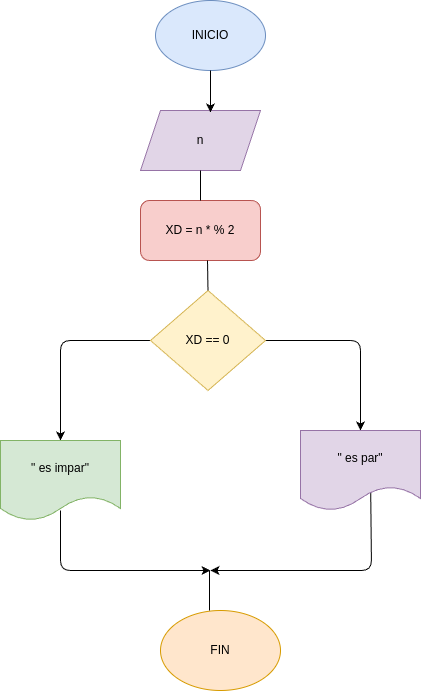

The diagram above was exported from draw.io. Its source (the exported page's mxGraphModel, read from the mxfile embedded in the PNG):
<mxGraphModel dx="557" dy="751" grid="1" gridSize="10" guides="1" tooltips="1" connect="1" arrows="1" fold="1" page="1" pageScale="1" pageWidth="850" pageHeight="1100" math="0" shadow="0">
  <root>
    <mxCell id="0" />
    <mxCell id="1" parent="0" />
    <mxCell id="2" value="INICIO" style="ellipse;whiteSpace=wrap;html=1;fillColor=#dae8fc;strokeColor=#6c8ebf;" parent="1" vertex="1">
      <mxGeometry x="175" y="30" width="110" height="70" as="geometry" />
    </mxCell>
    <mxCell id="3" value="n" style="shape=parallelogram;perimeter=parallelogramPerimeter;whiteSpace=wrap;html=1;fixedSize=1;fillColor=#e1d5e7;strokeColor=#9673a6;" parent="1" vertex="1">
      <mxGeometry x="160" y="140" width="120" height="60" as="geometry" />
    </mxCell>
    <mxCell id="4" value="XD = n * % 2" style="rounded=1;whiteSpace=wrap;html=1;fillColor=#f8cecc;strokeColor=#b85450;" parent="1" vertex="1">
      <mxGeometry x="160" y="230" width="120" height="60" as="geometry" />
    </mxCell>
    <mxCell id="7" value="" style="edgeStyle=none;html=1;" parent="1" source="5" target="6" edge="1">
      <mxGeometry relative="1" as="geometry">
        <Array as="points">
          <mxPoint x="380" y="370" />
        </Array>
      </mxGeometry>
    </mxCell>
    <mxCell id="9" value="" style="edgeStyle=none;html=1;" parent="1" source="5" target="8" edge="1">
      <mxGeometry relative="1" as="geometry">
        <Array as="points">
          <mxPoint x="80" y="370" />
        </Array>
      </mxGeometry>
    </mxCell>
    <mxCell id="5" value="XD == 0" style="rhombus;whiteSpace=wrap;html=1;fillColor=#fff2cc;strokeColor=#d6b656;" parent="1" vertex="1">
      <mxGeometry x="170" y="320" width="115" height="100" as="geometry" />
    </mxCell>
    <mxCell id="12" style="edgeStyle=none;html=1;exitX=0.585;exitY=0.752;exitDx=0;exitDy=0;exitPerimeter=0;" parent="1" source="6" edge="1">
      <mxGeometry relative="1" as="geometry">
        <mxPoint x="230" y="600" as="targetPoint" />
        <Array as="points">
          <mxPoint x="391" y="600" />
        </Array>
      </mxGeometry>
    </mxCell>
    <mxCell id="6" value="&quot; es par&quot;" style="shape=document;whiteSpace=wrap;html=1;boundedLbl=1;fillColor=#e1d5e7;strokeColor=#9673a6;" parent="1" vertex="1">
      <mxGeometry x="320" y="460" width="120" height="80" as="geometry" />
    </mxCell>
    <mxCell id="8" value="&quot; es impar&quot;" style="shape=document;whiteSpace=wrap;html=1;boundedLbl=1;fillColor=#d5e8d4;strokeColor=#82b366;" parent="1" vertex="1">
      <mxGeometry x="20" y="470" width="120" height="80" as="geometry" />
    </mxCell>
    <mxCell id="10" value="FIN" style="ellipse;whiteSpace=wrap;html=1;fillColor=#ffe6cc;strokeColor=#d79b00;" parent="1" vertex="1">
      <mxGeometry x="180" y="640" width="120" height="80" as="geometry" />
    </mxCell>
    <mxCell id="11" style="edgeStyle=none;html=1;exitX=0.5;exitY=0.875;exitDx=0;exitDy=0;exitPerimeter=0;" parent="1" source="8" edge="1">
      <mxGeometry relative="1" as="geometry">
        <mxPoint x="230" y="600" as="targetPoint" />
        <Array as="points">
          <mxPoint x="80" y="600" />
        </Array>
      </mxGeometry>
    </mxCell>
    <mxCell id="13" value="" style="endArrow=none;html=1;exitX=0.408;exitY=0;exitDx=0;exitDy=0;exitPerimeter=0;" parent="1" source="10" edge="1">
      <mxGeometry width="50" height="50" relative="1" as="geometry">
        <mxPoint x="240" y="510" as="sourcePoint" />
        <mxPoint x="229" y="600" as="targetPoint" />
      </mxGeometry>
    </mxCell>
    <mxCell id="14" value="" style="endArrow=classic;html=1;exitX=0.5;exitY=1;exitDx=0;exitDy=0;entryX=0.583;entryY=0.033;entryDx=0;entryDy=0;entryPerimeter=0;" edge="1" parent="1" source="2" target="3">
      <mxGeometry width="50" height="50" relative="1" as="geometry">
        <mxPoint x="170" y="280" as="sourcePoint" />
        <mxPoint x="200" y="139" as="targetPoint" />
      </mxGeometry>
    </mxCell>
    <mxCell id="15" value="" style="endArrow=none;html=1;entryX=0.5;entryY=1;entryDx=0;entryDy=0;exitX=0.5;exitY=0;exitDx=0;exitDy=0;" edge="1" parent="1" source="4" target="3">
      <mxGeometry width="50" height="50" relative="1" as="geometry">
        <mxPoint x="170" y="280" as="sourcePoint" />
        <mxPoint x="220" y="230" as="targetPoint" />
      </mxGeometry>
    </mxCell>
    <mxCell id="16" value="" style="endArrow=none;html=1;exitX=0.5;exitY=0;exitDx=0;exitDy=0;" edge="1" parent="1" source="5">
      <mxGeometry width="50" height="50" relative="1" as="geometry">
        <mxPoint x="170" y="280" as="sourcePoint" />
        <mxPoint x="227" y="290" as="targetPoint" />
      </mxGeometry>
    </mxCell>
  </root>
</mxGraphModel>